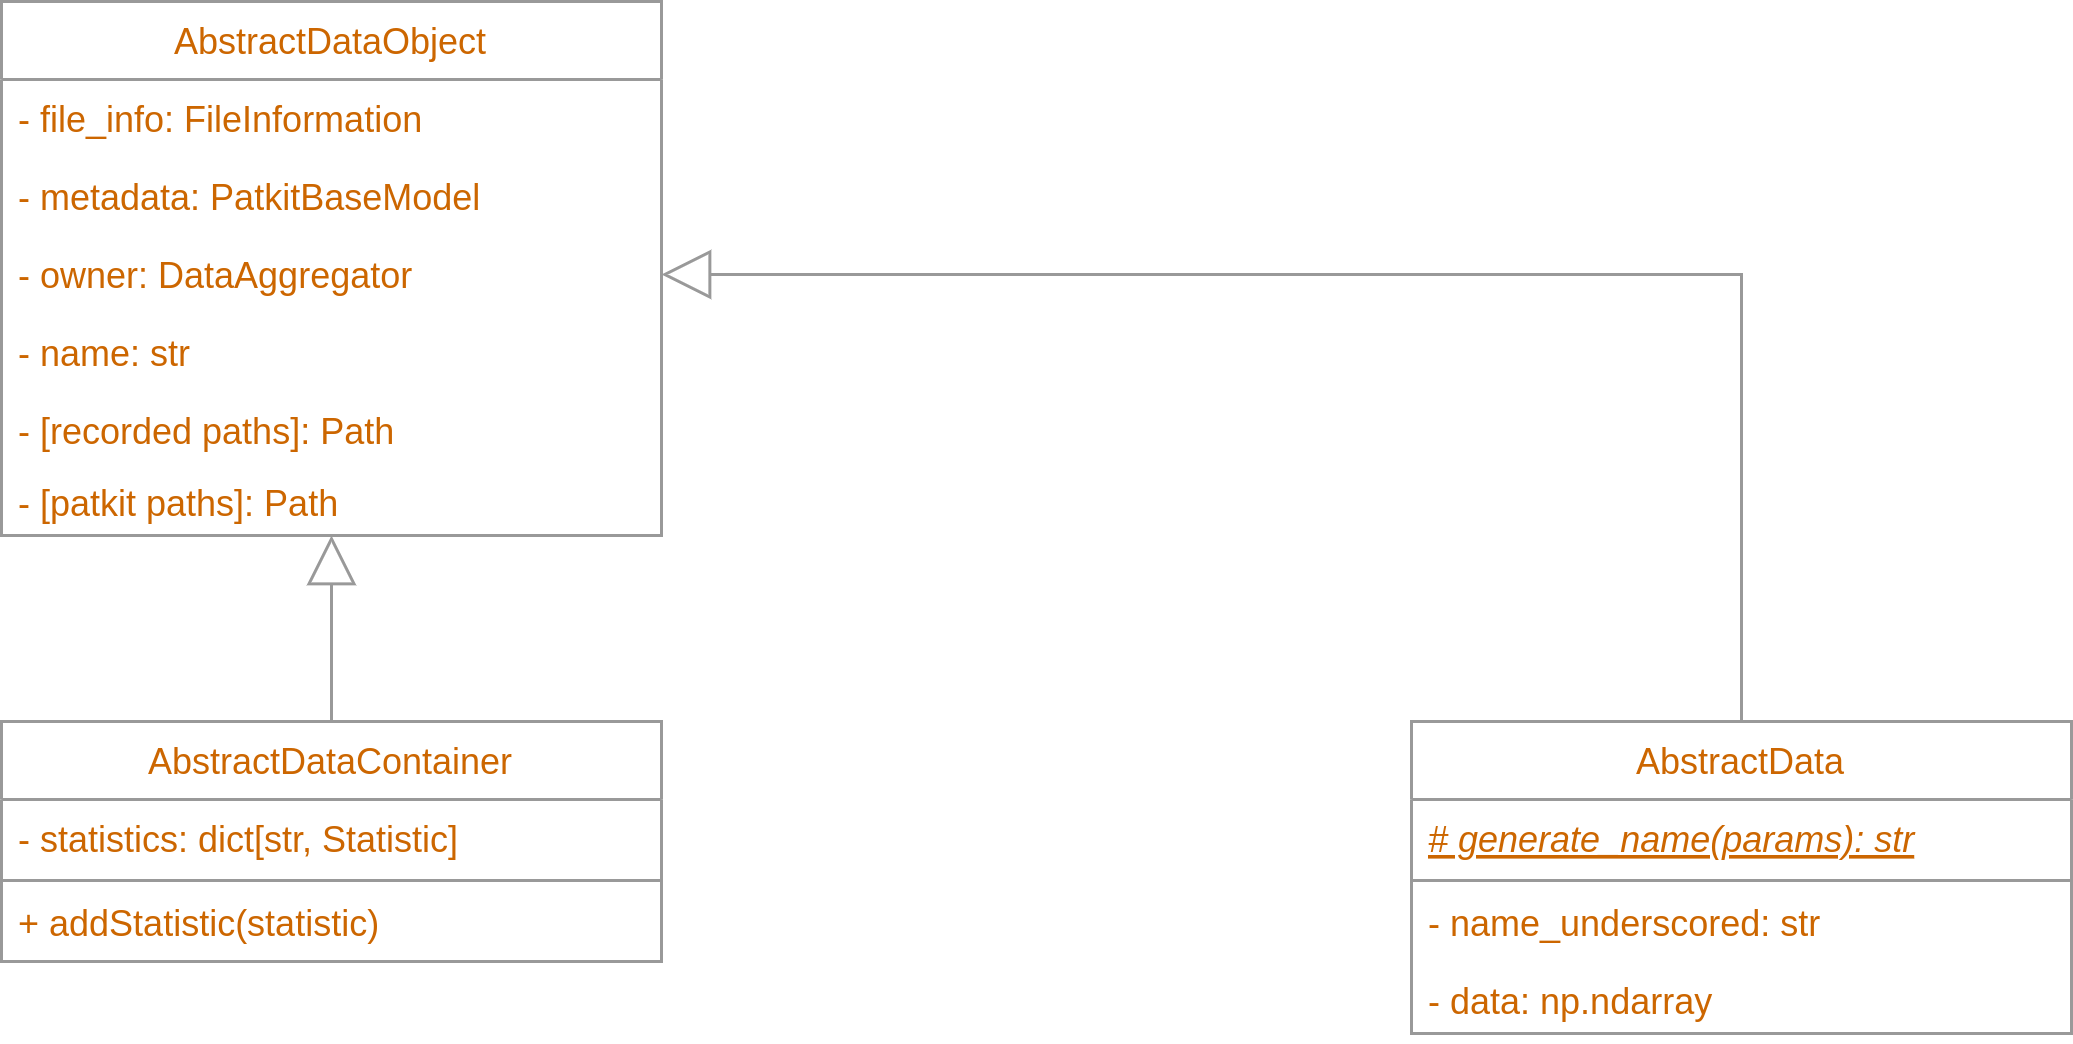

The diagram above was exported from draw.io. Its source (the exported page's mxGraphModel, read from the mxfile embedded in the PNG):
<mxGraphModel dx="678" dy="507" grid="1" gridSize="10" guides="1" tooltips="1" connect="1" arrows="1" fold="1" page="1" pageScale="1" pageWidth="1169" pageHeight="827" math="0" shadow="0">
  <root>
    <mxCell id="0" />
    <mxCell id="1" parent="0" />
    <mxCell id="EM2CB-ThnirYC3_ZTbwj-1" value="AbstractDataObject" style="swimlane;fontStyle=0;childLayout=stackLayout;horizontal=1;startSize=26;fillColor=none;horizontalStack=0;resizeParent=1;resizeParentMax=0;resizeLast=0;collapsible=1;marginBottom=0;labelBorderColor=none;fontColor=#CC6600;strokeColor=#999999;" parent="1" vertex="1">
      <mxGeometry x="240" y="40" width="220" height="178" as="geometry" />
    </mxCell>
    <mxCell id="L_zfph454XQwIDP2ku9E-4" value="- file_info: FileInformation" style="text;strokeColor=none;fillColor=none;align=left;verticalAlign=top;spacingLeft=4;spacingRight=4;overflow=hidden;rotatable=0;points=[[0,0.5],[1,0.5]];portConstraint=eastwest;labelBorderColor=none;fontColor=#CC6600;" vertex="1" parent="EM2CB-ThnirYC3_ZTbwj-1">
      <mxGeometry y="26" width="220" height="26" as="geometry" />
    </mxCell>
    <mxCell id="L_zfph454XQwIDP2ku9E-3" value="- metadata: PatkitBaseModel" style="text;strokeColor=none;fillColor=none;align=left;verticalAlign=top;spacingLeft=4;spacingRight=4;overflow=hidden;rotatable=0;points=[[0,0.5],[1,0.5]];portConstraint=eastwest;labelBorderColor=none;fontColor=#CC6600;" vertex="1" parent="EM2CB-ThnirYC3_ZTbwj-1">
      <mxGeometry y="52" width="220" height="26" as="geometry" />
    </mxCell>
    <mxCell id="EM2CB-ThnirYC3_ZTbwj-2" value="- owner: DataAggregator" style="text;strokeColor=none;fillColor=none;align=left;verticalAlign=top;spacingLeft=4;spacingRight=4;overflow=hidden;rotatable=0;points=[[0,0.5],[1,0.5]];portConstraint=eastwest;labelBorderColor=none;fontColor=#CC6600;" parent="EM2CB-ThnirYC3_ZTbwj-1" vertex="1">
      <mxGeometry y="78" width="220" height="26" as="geometry" />
    </mxCell>
    <mxCell id="EM2CB-ThnirYC3_ZTbwj-3" value="- name: str" style="text;strokeColor=none;fillColor=none;align=left;verticalAlign=top;spacingLeft=4;spacingRight=4;overflow=hidden;rotatable=0;points=[[0,0.5],[1,0.5]];portConstraint=eastwest;labelBorderColor=none;fontColor=#CC6600;" parent="EM2CB-ThnirYC3_ZTbwj-1" vertex="1">
      <mxGeometry y="104" width="220" height="26" as="geometry" />
    </mxCell>
    <mxCell id="EM2CB-ThnirYC3_ZTbwj-18" value="- [recorded paths]: Path" style="text;strokeColor=none;fillColor=none;align=left;verticalAlign=top;spacingLeft=4;spacingRight=4;overflow=hidden;rotatable=0;points=[[0,0.5],[1,0.5]];portConstraint=eastwest;labelBorderColor=none;fontColor=#CC6600;" parent="EM2CB-ThnirYC3_ZTbwj-1" vertex="1">
      <mxGeometry y="130" width="220" height="24" as="geometry" />
    </mxCell>
    <mxCell id="EM2CB-ThnirYC3_ZTbwj-4" value="- [patkit paths]: Path" style="text;strokeColor=none;fillColor=none;align=left;verticalAlign=top;spacingLeft=4;spacingRight=4;overflow=hidden;rotatable=0;points=[[0,0.5],[1,0.5]];portConstraint=eastwest;labelBorderColor=none;fontColor=#CC6600;" parent="EM2CB-ThnirYC3_ZTbwj-1" vertex="1">
      <mxGeometry y="154" width="220" height="24" as="geometry" />
    </mxCell>
    <mxCell id="EM2CB-ThnirYC3_ZTbwj-11" value="" style="endArrow=none;html=1;endSize=12;startArrow=block;startSize=14;startFill=0;edgeStyle=orthogonalEdgeStyle;rounded=0;fontColor=#CC6600;entryX=0.5;entryY=0;entryDx=0;entryDy=0;strokeColor=#999999;endFill=0;" parent="1" source="EM2CB-ThnirYC3_ZTbwj-1" target="EM2CB-ThnirYC3_ZTbwj-24" edge="1">
      <mxGeometry relative="1" as="geometry">
        <mxPoint x="340" y="150" as="sourcePoint" />
        <mxPoint x="350" y="270" as="targetPoint" />
      </mxGeometry>
    </mxCell>
    <mxCell id="EM2CB-ThnirYC3_ZTbwj-13" value="" style="endArrow=none;html=1;endSize=12;startArrow=block;startSize=14;startFill=0;edgeStyle=orthogonalEdgeStyle;rounded=0;fontColor=#CC6600;strokeColor=#999999;exitX=1;exitY=0.5;exitDx=0;exitDy=0;endFill=0;entryX=0.5;entryY=0;entryDx=0;entryDy=0;" parent="1" source="EM2CB-ThnirYC3_ZTbwj-2" target="EM2CB-ThnirYC3_ZTbwj-19" edge="1">
      <mxGeometry relative="1" as="geometry">
        <mxPoint x="638" y="190" as="sourcePoint" />
        <mxPoint x="680" y="230" as="targetPoint" />
      </mxGeometry>
    </mxCell>
    <mxCell id="EM2CB-ThnirYC3_ZTbwj-19" value="AbstractData" style="swimlane;fontStyle=0;childLayout=stackLayout;horizontal=1;startSize=26;fillColor=none;horizontalStack=0;resizeParent=1;resizeParentMax=0;resizeLast=0;collapsible=1;marginBottom=0;labelBorderColor=none;fontColor=#CC6600;strokeColor=#999999;" parent="1" vertex="1">
      <mxGeometry x="710" y="280" width="220" height="104" as="geometry" />
    </mxCell>
    <mxCell id="EM2CB-ThnirYC3_ZTbwj-20" value="# generate_name(params): str" style="text;strokeColor=none;fillColor=none;align=left;verticalAlign=top;spacingLeft=4;spacingRight=4;overflow=hidden;rotatable=0;points=[[0,0.5],[1,0.5]];portConstraint=eastwest;labelBorderColor=none;fontColor=#CC6600;fontStyle=6" parent="EM2CB-ThnirYC3_ZTbwj-19" vertex="1">
      <mxGeometry y="26" width="220" height="26" as="geometry" />
    </mxCell>
    <mxCell id="L_zfph454XQwIDP2ku9E-2" value="" style="line;strokeWidth=1;fillColor=none;align=left;verticalAlign=middle;spacingTop=-1;spacingLeft=3;spacingRight=3;rotatable=0;labelPosition=right;points=[];portConstraint=eastwest;strokeColor=inherit;" vertex="1" parent="EM2CB-ThnirYC3_ZTbwj-19">
      <mxGeometry y="52" width="220" height="2" as="geometry" />
    </mxCell>
    <mxCell id="EM2CB-ThnirYC3_ZTbwj-21" value="- name_underscored: str" style="text;strokeColor=none;fillColor=none;align=left;verticalAlign=top;spacingLeft=4;spacingRight=4;overflow=hidden;rotatable=0;points=[[0,0.5],[1,0.5]];portConstraint=eastwest;labelBorderColor=none;fontColor=#CC6600;" parent="EM2CB-ThnirYC3_ZTbwj-19" vertex="1">
      <mxGeometry y="54" width="220" height="26" as="geometry" />
    </mxCell>
    <mxCell id="EM2CB-ThnirYC3_ZTbwj-22" value="- data: np.ndarray" style="text;strokeColor=none;fillColor=none;align=left;verticalAlign=top;spacingLeft=4;spacingRight=4;overflow=hidden;rotatable=0;points=[[0,0.5],[1,0.5]];portConstraint=eastwest;labelBorderColor=none;fontColor=#CC6600;" parent="EM2CB-ThnirYC3_ZTbwj-19" vertex="1">
      <mxGeometry y="80" width="220" height="24" as="geometry" />
    </mxCell>
    <mxCell id="EM2CB-ThnirYC3_ZTbwj-24" value="AbstractDataContainer" style="swimlane;fontStyle=0;childLayout=stackLayout;horizontal=1;startSize=26;fillColor=none;horizontalStack=0;resizeParent=1;resizeParentMax=0;resizeLast=0;collapsible=1;marginBottom=0;labelBorderColor=none;fontColor=#CC6600;strokeColor=#999999;" parent="1" vertex="1">
      <mxGeometry x="240" y="280" width="220" height="80" as="geometry" />
    </mxCell>
    <mxCell id="EM2CB-ThnirYC3_ZTbwj-25" value="- statistics: dict[str, Statistic] " style="text;strokeColor=none;fillColor=none;align=left;verticalAlign=top;spacingLeft=4;spacingRight=4;overflow=hidden;rotatable=0;points=[[0,0.5],[1,0.5]];portConstraint=eastwest;labelBorderColor=none;fontColor=#CC6600;" parent="EM2CB-ThnirYC3_ZTbwj-24" vertex="1">
      <mxGeometry y="26" width="220" height="26" as="geometry" />
    </mxCell>
    <mxCell id="L_zfph454XQwIDP2ku9E-1" value="" style="line;strokeWidth=1;fillColor=none;align=left;verticalAlign=middle;spacingTop=-1;spacingLeft=3;spacingRight=3;rotatable=0;labelPosition=right;points=[];portConstraint=eastwest;strokeColor=inherit;" vertex="1" parent="EM2CB-ThnirYC3_ZTbwj-24">
      <mxGeometry y="52" width="220" height="2" as="geometry" />
    </mxCell>
    <mxCell id="EM2CB-ThnirYC3_ZTbwj-26" value="+ addStatistic(statistic)" style="text;strokeColor=none;fillColor=none;align=left;verticalAlign=top;spacingLeft=4;spacingRight=4;overflow=hidden;rotatable=0;points=[[0,0.5],[1,0.5]];portConstraint=eastwest;labelBorderColor=none;fontColor=#CC6600;" parent="EM2CB-ThnirYC3_ZTbwj-24" vertex="1">
      <mxGeometry y="54" width="220" height="26" as="geometry" />
    </mxCell>
  </root>
</mxGraphModel>